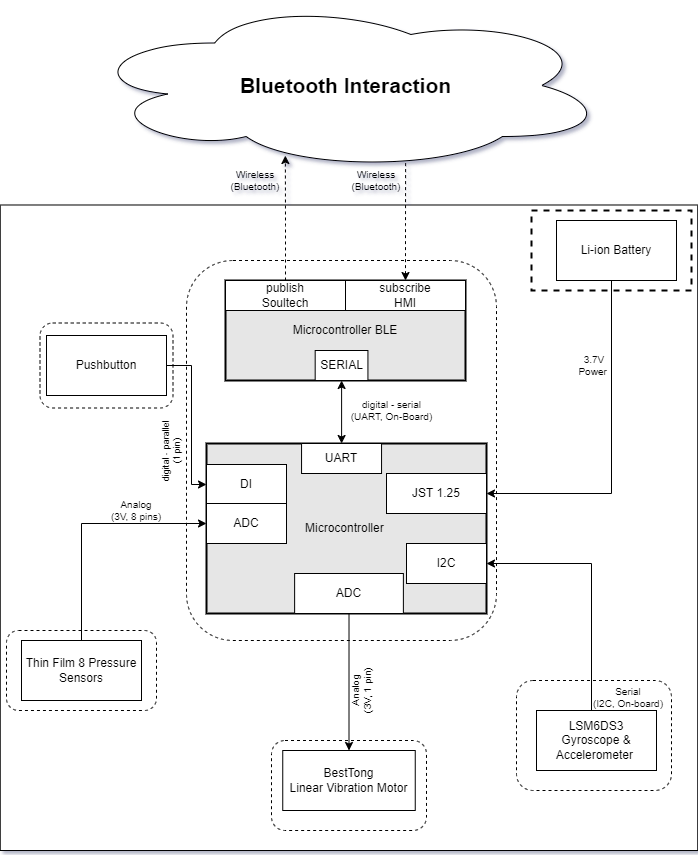

The diagram above was exported from draw.io. Its source (the exported page's mxGraphModel, read from the mxfile embedded in the PNG):
<mxGraphModel dx="1194" dy="734" grid="1" gridSize="10" guides="1" tooltips="1" connect="1" arrows="1" fold="1" page="1" pageScale="1" pageWidth="850" pageHeight="1100" math="0" shadow="0">
  <root>
    <mxCell id="0" />
    <mxCell id="1" parent="0" />
    <mxCell id="TduuBQxyEEEd8EYjHVMr-1" value="" style="rounded=0;whiteSpace=wrap;html=1;fontSize=16;" parent="1" vertex="1">
      <mxGeometry x="78.75" y="324.5" width="697.5" height="645.5" as="geometry" />
    </mxCell>
    <mxCell id="TduuBQxyEEEd8EYjHVMr-4" value="" style="rounded=1;whiteSpace=wrap;html=1;fillColor=none;dashed=1;" parent="1" vertex="1">
      <mxGeometry x="350" y="860" width="155" height="90" as="geometry" />
    </mxCell>
    <mxCell id="TduuBQxyEEEd8EYjHVMr-5" value="" style="rounded=1;whiteSpace=wrap;html=1;fillColor=none;dashed=1;" parent="1" vertex="1">
      <mxGeometry x="595" y="800" width="155" height="110" as="geometry" />
    </mxCell>
    <mxCell id="TduuBQxyEEEd8EYjHVMr-59" value="" style="rounded=1;whiteSpace=wrap;html=1;fillColor=none;dashed=1;" parent="1" vertex="1">
      <mxGeometry x="265" y="380" width="310" height="380" as="geometry" />
    </mxCell>
    <mxCell id="TduuBQxyEEEd8EYjHVMr-51" value="" style="rounded=1;whiteSpace=wrap;html=1;fillColor=none;dashed=1;" parent="1" vertex="1">
      <mxGeometry x="85" y="750" width="150" height="80" as="geometry" />
    </mxCell>
    <mxCell id="TduuBQxyEEEd8EYjHVMr-6" value="&lt;b&gt;&lt;font style=&quot;font-size: 21px&quot;&gt;Bluetooth Interaction&lt;/font&gt;&lt;/b&gt;" style="ellipse;shape=cloud;whiteSpace=wrap;html=1;" parent="1" vertex="1">
      <mxGeometry x="162.5" y="120" width="523" height="170" as="geometry" />
    </mxCell>
    <mxCell id="TduuBQxyEEEd8EYjHVMr-8" style="edgeStyle=orthogonalEdgeStyle;rounded=0;orthogonalLoop=1;jettySize=auto;html=1;exitX=0.5;exitY=0;exitDx=0;exitDy=0;entryX=0;entryY=0.5;entryDx=0;entryDy=0;" parent="1" source="TduuBQxyEEEd8EYjHVMr-9" target="TduuBQxyEEEd8EYjHVMr-19" edge="1">
      <mxGeometry relative="1" as="geometry" />
    </mxCell>
    <mxCell id="TduuBQxyEEEd8EYjHVMr-9" value="&lt;div&gt;&lt;div&gt;&lt;span style=&quot;background-color: initial;&quot;&gt;Thin Film 8 Pressure Sensors&lt;/span&gt;&lt;br&gt;&lt;/div&gt;&lt;/div&gt;" style="rounded=0;whiteSpace=wrap;html=1;" parent="1" vertex="1">
      <mxGeometry x="100" y="760" width="120" height="60" as="geometry" />
    </mxCell>
    <mxCell id="QLBh1EG176vBhdod46pJ-2" style="edgeStyle=orthogonalEdgeStyle;rounded=0;orthogonalLoop=1;jettySize=auto;html=1;entryX=1;entryY=0.5;entryDx=0;entryDy=0;" parent="1" source="TduuBQxyEEEd8EYjHVMr-12" target="TduuBQxyEEEd8EYjHVMr-21" edge="1">
      <mxGeometry relative="1" as="geometry">
        <Array as="points">
          <mxPoint x="670" y="683" />
        </Array>
      </mxGeometry>
    </mxCell>
    <mxCell id="TduuBQxyEEEd8EYjHVMr-12" value="LSM6DS3&lt;br&gt;Gyroscope &amp;amp; Accelerometer&amp;nbsp;" style="rounded=0;whiteSpace=wrap;html=1;" parent="1" vertex="1">
      <mxGeometry x="615" y="830" width="120" height="60" as="geometry" />
    </mxCell>
    <mxCell id="TduuBQxyEEEd8EYjHVMr-14" value="Pushbutton" style="rounded=0;whiteSpace=wrap;html=1;" parent="1" vertex="1">
      <mxGeometry x="125" y="455" width="120" height="60" as="geometry" />
    </mxCell>
    <mxCell id="TduuBQxyEEEd8EYjHVMr-26" style="edgeStyle=orthogonalEdgeStyle;rounded=0;sketch=0;orthogonalLoop=1;jettySize=auto;html=1;entryX=0;entryY=0.5;entryDx=0;entryDy=0;startArrow=none;startFill=0;strokeWidth=1;" parent="1" source="TduuBQxyEEEd8EYjHVMr-14" target="TduuBQxyEEEd8EYjHVMr-18" edge="1">
      <mxGeometry x="105" y="40" as="geometry">
        <Array as="points">
          <mxPoint x="270" y="485" />
          <mxPoint x="270" y="604" />
        </Array>
      </mxGeometry>
    </mxCell>
    <mxCell id="TduuBQxyEEEd8EYjHVMr-30" value="&lt;div style=&quot;font-size: 9px&quot;&gt;&lt;font style=&quot;font-size: 9px&quot;&gt;digital - parallel&lt;/font&gt;&lt;/div&gt;&lt;div style=&quot;font-size: 9px&quot;&gt;&lt;font style=&quot;font-size: 9px&quot;&gt;(1 pin)&lt;/font&gt;&lt;br&gt;&lt;/div&gt;" style="text;html=1;strokeColor=none;fillColor=none;align=center;verticalAlign=middle;whiteSpace=wrap;rounded=0;fontSize=8;rotation=-90;" parent="1" vertex="1">
      <mxGeometry x="214" y="562" width="71" height="17" as="geometry" />
    </mxCell>
    <mxCell id="TduuBQxyEEEd8EYjHVMr-31" value="&lt;div style=&quot;font-size: 10px&quot;&gt;&lt;div&gt;Analog&lt;/div&gt;&lt;div&gt;(3V, 8&lt;span&gt;&amp;nbsp;pins)&lt;/span&gt;&lt;/div&gt;&lt;/div&gt;" style="text;html=1;strokeColor=none;fillColor=none;align=center;verticalAlign=middle;whiteSpace=wrap;rounded=0;fontSize=8;rotation=0;" parent="1" vertex="1">
      <mxGeometry x="185" y="620" width="60" height="20" as="geometry" />
    </mxCell>
    <mxCell id="TduuBQxyEEEd8EYjHVMr-33" value="&lt;div style=&quot;font-size: 10px&quot;&gt;Analog&lt;/div&gt;&lt;div style=&quot;font-size: 10px&quot;&gt;(3V, 1 pin)&lt;/div&gt;" style="text;html=1;strokeColor=none;fillColor=none;align=center;verticalAlign=middle;whiteSpace=wrap;rounded=0;fontSize=8;rotation=-90;" parent="1" vertex="1">
      <mxGeometry x="410" y="800" width="60" height="20" as="geometry" />
    </mxCell>
    <mxCell id="TduuBQxyEEEd8EYjHVMr-36" value="&lt;div style=&quot;font-size: 10px&quot;&gt;&lt;font style=&quot;font-size: 10px&quot;&gt;Serial&lt;/font&gt;&lt;/div&gt;&lt;div style=&quot;font-size: 10px&quot;&gt;&lt;font style=&quot;font-size: 10px&quot;&gt;(I2C, On-board)&lt;/font&gt;&lt;/div&gt;" style="text;html=1;strokeColor=none;fillColor=none;align=center;verticalAlign=middle;whiteSpace=wrap;rounded=0;fontSize=8;rotation=0;" parent="1" vertex="1">
      <mxGeometry x="670" y="807" width="73.5" height="20" as="geometry" />
    </mxCell>
    <mxCell id="TduuBQxyEEEd8EYjHVMr-37" style="edgeStyle=orthogonalEdgeStyle;rounded=0;orthogonalLoop=1;jettySize=auto;html=1;exitX=0.5;exitY=1;exitDx=0;exitDy=0;entryX=0.5;entryY=0;entryDx=0;entryDy=0;" parent="1" source="TduuBQxyEEEd8EYjHVMr-22" target="TduuBQxyEEEd8EYjHVMr-15" edge="1">
      <mxGeometry relative="1" as="geometry" />
    </mxCell>
    <mxCell id="TduuBQxyEEEd8EYjHVMr-40" value="&lt;div style=&quot;font-size: 10px&quot;&gt;digital - serial&lt;br&gt;(UART, On-Board)&lt;/div&gt;" style="edgeStyle=orthogonalEdgeStyle;rounded=0;orthogonalLoop=1;jettySize=auto;html=1;fontSize=8;startArrow=classic;startFill=1;" parent="1" source="TduuBQxyEEEd8EYjHVMr-56" target="TduuBQxyEEEd8EYjHVMr-23" edge="1">
      <mxGeometry x="-0.0476" y="50" relative="1" as="geometry">
        <mxPoint as="offset" />
      </mxGeometry>
    </mxCell>
    <mxCell id="TduuBQxyEEEd8EYjHVMr-41" style="edgeStyle=orthogonalEdgeStyle;rounded=0;orthogonalLoop=1;jettySize=auto;html=1;startArrow=classic;startFill=1;fontSize=8;entryX=0.615;entryY=0.941;entryDx=0;entryDy=0;entryPerimeter=0;endArrow=none;endFill=0;dashed=1;" parent="1" source="TduuBQxyEEEd8EYjHVMr-58" target="TduuBQxyEEEd8EYjHVMr-6" edge="1">
      <mxGeometry relative="1" as="geometry">
        <mxPoint x="545" y="290" as="targetPoint" />
      </mxGeometry>
    </mxCell>
    <mxCell id="TduuBQxyEEEd8EYjHVMr-42" style="edgeStyle=orthogonalEdgeStyle;rounded=0;orthogonalLoop=1;jettySize=auto;html=1;entryX=0.385;entryY=0.912;entryDx=0;entryDy=0;entryPerimeter=0;startArrow=none;startFill=0;fontSize=8;dashed=1;" parent="1" source="TduuBQxyEEEd8EYjHVMr-57" target="TduuBQxyEEEd8EYjHVMr-6" edge="1">
      <mxGeometry relative="1" as="geometry" />
    </mxCell>
    <mxCell id="TduuBQxyEEEd8EYjHVMr-47" value="&lt;div&gt;&lt;font style=&quot;font-size: 10px&quot;&gt;Wireless (Bluetooth)&lt;/font&gt;&lt;/div&gt;" style="text;html=1;strokeColor=none;fillColor=none;align=center;verticalAlign=middle;whiteSpace=wrap;rounded=0;fontSize=8;rotation=0;" parent="1" vertex="1">
      <mxGeometry x="304" y="290" width="60" height="20" as="geometry" />
    </mxCell>
    <mxCell id="TduuBQxyEEEd8EYjHVMr-48" value="&lt;div&gt;&lt;font style=&quot;font-size: 10px&quot;&gt;Wireless (Bluetooth)&lt;/font&gt;&lt;/div&gt;" style="text;html=1;strokeColor=none;fillColor=none;align=center;verticalAlign=middle;whiteSpace=wrap;rounded=0;fontSize=8;rotation=0;" parent="1" vertex="1">
      <mxGeometry x="425" y="290" width="60" height="20" as="geometry" />
    </mxCell>
    <mxCell id="TduuBQxyEEEd8EYjHVMr-55" value="Microcontroller BLE" style="rounded=0;whiteSpace=wrap;html=1;strokeWidth=2;fillColor=#E6E6E6;" parent="1" vertex="1">
      <mxGeometry x="304" y="400" width="240" height="100" as="geometry" />
    </mxCell>
    <mxCell id="TduuBQxyEEEd8EYjHVMr-56" value="SERIAL&lt;div&gt;&lt;/div&gt;" style="rounded=0;whiteSpace=wrap;html=1;" parent="1" vertex="1">
      <mxGeometry x="393.6788990825688" y="470" width="52.75229357798166" height="30" as="geometry" />
    </mxCell>
    <mxCell id="TduuBQxyEEEd8EYjHVMr-57" value="&lt;div&gt;publish&lt;/div&gt;Soultech" style="rounded=0;whiteSpace=wrap;html=1;" parent="1" vertex="1">
      <mxGeometry x="304" y="400" width="120" height="30" as="geometry" />
    </mxCell>
    <mxCell id="TduuBQxyEEEd8EYjHVMr-58" value="&lt;div&gt;subscribe&lt;/div&gt;HMI" style="rounded=0;whiteSpace=wrap;html=1;" parent="1" vertex="1">
      <mxGeometry x="424" y="400" width="120" height="30" as="geometry" />
    </mxCell>
    <mxCell id="ijLWg-3OKg4Oqbs5hAz8-5" style="edgeStyle=orthogonalEdgeStyle;rounded=0;orthogonalLoop=1;jettySize=auto;html=1;entryX=1;entryY=0.5;entryDx=0;entryDy=0;" parent="1" target="TduuBQxyEEEd8EYjHVMr-24" edge="1">
      <mxGeometry relative="1" as="geometry">
        <mxPoint x="695" y="400" as="sourcePoint" />
        <mxPoint x="695" y="490" as="targetPoint" />
        <Array as="points">
          <mxPoint x="690" y="400" />
          <mxPoint x="690" y="613" />
        </Array>
      </mxGeometry>
    </mxCell>
    <mxCell id="TduuBQxyEEEd8EYjHVMr-15" value="BestTong&lt;br&gt;Linear Vibration Motor" style="rounded=0;whiteSpace=wrap;html=1;" parent="1" vertex="1">
      <mxGeometry x="361.25" y="870" width="132.5" height="60" as="geometry" />
    </mxCell>
    <mxCell id="TduuBQxyEEEd8EYjHVMr-16" value="" style="group;strokeWidth=1;" parent="1" connectable="0" vertex="1">
      <mxGeometry x="315" y="563" width="250" height="190" as="geometry" />
    </mxCell>
    <mxCell id="TduuBQxyEEEd8EYjHVMr-17" value="Microcontroller&amp;nbsp;" style="rounded=0;whiteSpace=wrap;html=1;strokeWidth=2;fillColor=#E6E6E6;" parent="TduuBQxyEEEd8EYjHVMr-16" vertex="1">
      <mxGeometry x="-30" width="280" height="170" as="geometry" />
    </mxCell>
    <mxCell id="TduuBQxyEEEd8EYjHVMr-21" value="&lt;div&gt;I2C&lt;/div&gt;" style="rounded=0;whiteSpace=wrap;html=1;" parent="TduuBQxyEEEd8EYjHVMr-16" vertex="1">
      <mxGeometry x="170" y="100" width="80" height="40" as="geometry" />
    </mxCell>
    <mxCell id="TduuBQxyEEEd8EYjHVMr-24" value="JST 1.25&lt;div&gt;&lt;/div&gt;" style="rounded=0;whiteSpace=wrap;html=1;" parent="TduuBQxyEEEd8EYjHVMr-16" vertex="1">
      <mxGeometry x="150" y="30" width="100" height="40" as="geometry" />
    </mxCell>
    <mxCell id="TduuBQxyEEEd8EYjHVMr-23" value="&lt;div&gt;UART&lt;/div&gt;" style="rounded=0;whiteSpace=wrap;html=1;" parent="TduuBQxyEEEd8EYjHVMr-16" vertex="1">
      <mxGeometry x="65.06" width="80" height="30" as="geometry" />
    </mxCell>
    <mxCell id="TduuBQxyEEEd8EYjHVMr-18" value="&lt;div&gt;DI&lt;/div&gt;" style="rounded=0;whiteSpace=wrap;html=1;" parent="TduuBQxyEEEd8EYjHVMr-16" vertex="1">
      <mxGeometry x="-30" y="21" width="80" height="40" as="geometry" />
    </mxCell>
    <mxCell id="TduuBQxyEEEd8EYjHVMr-19" value="&lt;div&gt;ADC&lt;/div&gt;" style="rounded=0;whiteSpace=wrap;html=1;" parent="TduuBQxyEEEd8EYjHVMr-16" vertex="1">
      <mxGeometry x="-30" y="60" width="80" height="40" as="geometry" />
    </mxCell>
    <mxCell id="TduuBQxyEEEd8EYjHVMr-22" value="&lt;div&gt;ADC&lt;/div&gt;" style="rounded=0;whiteSpace=wrap;html=1;" parent="TduuBQxyEEEd8EYjHVMr-16" vertex="1">
      <mxGeometry x="58.13" y="130" width="108.75" height="40" as="geometry" />
    </mxCell>
    <mxCell id="ijLWg-3OKg4Oqbs5hAz8-1" value="" style="rounded=1;whiteSpace=wrap;html=1;fillColor=none;dashed=1;" parent="1" vertex="1">
      <mxGeometry x="118.5" y="442.5" width="133" height="85" as="geometry" />
    </mxCell>
    <mxCell id="VY_f7pU1Er7tSYOnJXU9-3" value="&lt;div style=&quot;font-size: 10px&quot;&gt;&lt;font style=&quot;font-size: 10px&quot;&gt;3.7V&lt;/font&gt;&lt;/div&gt;&lt;div style=&quot;font-size: 10px&quot;&gt;&lt;font style=&quot;font-size: 10px&quot;&gt;Power&amp;nbsp;&lt;/font&gt;&lt;/div&gt;" style="text;html=1;strokeColor=none;fillColor=none;align=center;verticalAlign=middle;whiteSpace=wrap;rounded=0;fontSize=8;rotation=0;" parent="1" vertex="1">
      <mxGeometry x="642.5" y="475" width="60" height="20" as="geometry" />
    </mxCell>
    <mxCell id="6i_J-qvFQau0HQWkiEkf-1" value="" style="rounded=0;whiteSpace=wrap;html=1;fillColor=none;dashed=1;strokeWidth=2;" parent="1" vertex="1">
      <mxGeometry x="610" y="330" width="160" height="80" as="geometry" />
    </mxCell>
    <mxCell id="aqT5AgZ258XBxrGVryS--2" value="&lt;p style=&quot;line-height: 120%&quot;&gt;Li-ion Battery&lt;/p&gt;" style="rounded=0;whiteSpace=wrap;html=1;" parent="1" vertex="1">
      <mxGeometry x="635" y="340" width="120" height="60" as="geometry" />
    </mxCell>
  </root>
</mxGraphModel>